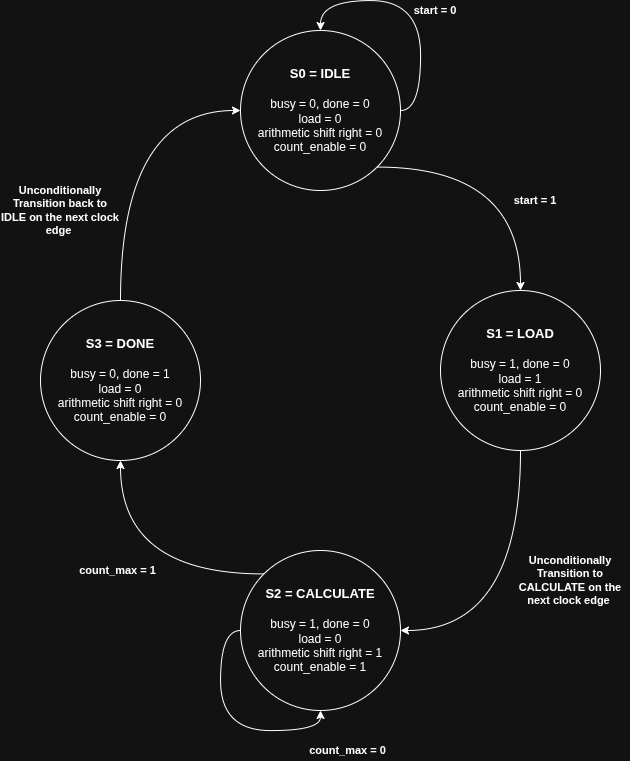

The diagram above was exported from draw.io. Its source (the exported page's mxGraphModel, read from the mxfile embedded in the PNG):
<mxGraphModel dx="1407" dy="831" grid="1" gridSize="10" guides="1" tooltips="1" connect="1" arrows="1" fold="1" page="1" pageScale="1" pageWidth="850" pageHeight="1100" math="0" shadow="0">
  <root>
    <mxCell id="0" />
    <mxCell id="1" parent="0" />
    <mxCell id="ljjuaUHWvhVbLo38ItlI-5" edge="1" parent="1" source="1oyNdJFAZHoH_qYALOKU-1" style="edgeStyle=orthogonalEdgeStyle;shape=connector;curved=1;rounded=0;orthogonalLoop=1;jettySize=auto;html=1;exitX=1;exitY=1;exitDx=0;exitDy=0;entryX=0.5;entryY=0;entryDx=0;entryDy=0;strokeColor=default;align=center;verticalAlign=middle;fontFamily=Helvetica;fontSize=11;fontColor=default;labelBackgroundColor=default;endArrow=classic;" target="1oyNdJFAZHoH_qYALOKU-2">
      <mxGeometry relative="1" as="geometry" />
    </mxCell>
    <mxCell id="1oyNdJFAZHoH_qYALOKU-1" parent="1" style="ellipse;whiteSpace=wrap;html=1;aspect=fixed;" value="&lt;b&gt;&lt;font style=&quot;font-size: 13px;&quot;&gt;S0 = IDLE&lt;/font&gt;&lt;/b&gt;&lt;div&gt;&lt;span style=&quot;font-size: 13px;&quot;&gt;&lt;b&gt;&lt;br&gt;&lt;/b&gt;&lt;/span&gt;&lt;div&gt;busy = 0,&amp;nbsp;&lt;span style=&quot;background-color: transparent; color: light-dark(rgb(0, 0, 0), rgb(255, 255, 255));&quot;&gt;done = 0&lt;/span&gt;&lt;/div&gt;&lt;div&gt;load = 0&lt;/div&gt;&lt;div&gt;&lt;span style=&quot;background-color: transparent; color: light-dark(rgb(0, 0, 0), rgb(255, 255, 255));&quot;&gt;arithmetic&lt;/span&gt;&amp;nbsp;shift right = 0&lt;/div&gt;&lt;div&gt;count_enable = 0&lt;/div&gt;&lt;/div&gt;" vertex="1">
      <mxGeometry height="160" width="160" x="360" y="110" as="geometry" />
    </mxCell>
    <mxCell id="ljjuaUHWvhVbLo38ItlI-6" edge="1" parent="1" source="1oyNdJFAZHoH_qYALOKU-2" style="edgeStyle=orthogonalEdgeStyle;shape=connector;curved=1;rounded=0;orthogonalLoop=1;jettySize=auto;html=1;exitX=0.5;exitY=1;exitDx=0;exitDy=0;entryX=1;entryY=0.5;entryDx=0;entryDy=0;strokeColor=default;align=center;verticalAlign=middle;fontFamily=Helvetica;fontSize=11;fontColor=default;labelBackgroundColor=default;endArrow=classic;" target="1oyNdJFAZHoH_qYALOKU-3">
      <mxGeometry relative="1" as="geometry" />
    </mxCell>
    <mxCell id="1oyNdJFAZHoH_qYALOKU-2" parent="1" style="ellipse;whiteSpace=wrap;html=1;aspect=fixed;" value="&lt;b&gt;&lt;font style=&quot;font-size: 13px;&quot;&gt;S1 = LOAD&lt;/font&gt;&lt;/b&gt;&lt;div&gt;&lt;span style=&quot;font-size: 13px;&quot;&gt;&lt;b&gt;&lt;br&gt;&lt;/b&gt;&lt;/span&gt;&lt;div&gt;busy = 1,&amp;nbsp;&lt;span style=&quot;background-color: transparent; color: light-dark(rgb(0, 0, 0), rgb(255, 255, 255));&quot;&gt;done = 0&lt;/span&gt;&lt;/div&gt;&lt;div&gt;load = 1&lt;/div&gt;&lt;div&gt;arithmetic shift right = 0&lt;/div&gt;&lt;div&gt;count_enable = 0&lt;/div&gt;&lt;/div&gt;" vertex="1">
      <mxGeometry height="160" width="160" x="560" y="370" as="geometry" />
    </mxCell>
    <mxCell id="ljjuaUHWvhVbLo38ItlI-11" edge="1" parent="1" source="1oyNdJFAZHoH_qYALOKU-3" style="edgeStyle=orthogonalEdgeStyle;shape=connector;curved=1;rounded=0;orthogonalLoop=1;jettySize=auto;html=1;exitX=0;exitY=0;exitDx=0;exitDy=0;entryX=0.5;entryY=1;entryDx=0;entryDy=0;strokeColor=default;align=center;verticalAlign=middle;fontFamily=Helvetica;fontSize=11;fontColor=default;labelBackgroundColor=default;endArrow=classic;" target="1oyNdJFAZHoH_qYALOKU-4">
      <mxGeometry relative="1" as="geometry" />
    </mxCell>
    <mxCell id="1oyNdJFAZHoH_qYALOKU-3" parent="1" style="ellipse;whiteSpace=wrap;html=1;aspect=fixed;" value="&lt;b&gt;&lt;font style=&quot;font-size: 13px;&quot;&gt;S2 = CALCULATE&lt;/font&gt;&lt;/b&gt;&lt;div&gt;&lt;span style=&quot;font-size: 13px;&quot;&gt;&lt;b&gt;&lt;br&gt;&lt;/b&gt;&lt;/span&gt;&lt;div&gt;busy = 1,&amp;nbsp;&lt;span style=&quot;background-color: transparent; color: light-dark(rgb(0, 0, 0), rgb(255, 255, 255));&quot;&gt;done = 0&lt;/span&gt;&lt;/div&gt;&lt;div&gt;load = 0&lt;/div&gt;&lt;div&gt;&lt;span style=&quot;background-color: transparent; color: light-dark(rgb(0, 0, 0), rgb(255, 255, 255));&quot;&gt;arithmetic&lt;/span&gt;&amp;nbsp;shift right = 1&lt;/div&gt;&lt;div&gt;count_enable = 1&lt;/div&gt;&lt;/div&gt;" vertex="1">
      <mxGeometry height="160" width="160" x="360" y="630" as="geometry" />
    </mxCell>
    <mxCell id="ljjuaUHWvhVbLo38ItlI-14" edge="1" parent="1" source="1oyNdJFAZHoH_qYALOKU-4" style="edgeStyle=orthogonalEdgeStyle;shape=connector;curved=1;rounded=0;orthogonalLoop=1;jettySize=auto;html=1;exitX=0.5;exitY=0;exitDx=0;exitDy=0;entryX=0;entryY=0.5;entryDx=0;entryDy=0;strokeColor=default;align=center;verticalAlign=middle;fontFamily=Helvetica;fontSize=11;fontColor=default;labelBackgroundColor=default;endArrow=classic;" target="1oyNdJFAZHoH_qYALOKU-1">
      <mxGeometry relative="1" as="geometry" />
    </mxCell>
    <mxCell id="1oyNdJFAZHoH_qYALOKU-4" parent="1" style="ellipse;whiteSpace=wrap;html=1;aspect=fixed;" value="&lt;b&gt;&lt;font style=&quot;font-size: 13px;&quot;&gt;S3 = DONE&lt;/font&gt;&lt;/b&gt;&lt;div&gt;&lt;span style=&quot;font-size: 13px;&quot;&gt;&lt;b&gt;&lt;br&gt;&lt;/b&gt;&lt;/span&gt;&lt;div&gt;&lt;div&gt;busy = 0,&amp;nbsp;&lt;span style=&quot;background-color: transparent; color: light-dark(rgb(0, 0, 0), rgb(255, 255, 255));&quot;&gt;done = 1&lt;/span&gt;&lt;/div&gt;&lt;div&gt;load = 0&lt;/div&gt;&lt;div&gt;&lt;span style=&quot;background-color: transparent; color: light-dark(rgb(0, 0, 0), rgb(255, 255, 255));&quot;&gt;arithmetic&lt;/span&gt;&amp;nbsp;shift right = 0&lt;/div&gt;&lt;div&gt;count_enable = 0&lt;/div&gt;&lt;/div&gt;&lt;/div&gt;" vertex="1">
      <mxGeometry height="160" width="160" x="160" y="380" as="geometry" />
    </mxCell>
    <mxCell id="ljjuaUHWvhVbLo38ItlI-2" edge="1" parent="1" source="1oyNdJFAZHoH_qYALOKU-1" style="edgeStyle=orthogonalEdgeStyle;shape=connector;curved=1;rounded=0;orthogonalLoop=1;jettySize=auto;html=1;exitX=1;exitY=0.5;exitDx=0;exitDy=0;entryX=0.5;entryY=0;entryDx=0;entryDy=0;strokeColor=default;align=center;verticalAlign=middle;fontFamily=Helvetica;fontSize=11;fontColor=default;labelBackgroundColor=default;endArrow=classic;" target="1oyNdJFAZHoH_qYALOKU-1">
      <mxGeometry relative="1" as="geometry">
        <Array as="points">
          <mxPoint x="540" y="190" />
          <mxPoint x="540" y="80" />
          <mxPoint x="440" y="80" />
        </Array>
      </mxGeometry>
    </mxCell>
    <mxCell id="ljjuaUHWvhVbLo38ItlI-3" parent="1" style="text;html=1;whiteSpace=wrap;strokeColor=none;fillColor=none;align=center;verticalAlign=middle;rounded=0;fontFamily=Helvetica;fontSize=11;fontColor=default;labelBackgroundColor=default;" value="&lt;b&gt;start = 1&lt;/b&gt;" vertex="1">
      <mxGeometry height="20" width="50" x="630" y="270" as="geometry" />
    </mxCell>
    <mxCell id="ljjuaUHWvhVbLo38ItlI-4" parent="1" style="text;html=1;whiteSpace=wrap;strokeColor=none;fillColor=none;align=center;verticalAlign=middle;rounded=0;fontFamily=Helvetica;fontSize=11;fontColor=default;labelBackgroundColor=default;" value="&lt;b&gt;start = 0&lt;/b&gt;" vertex="1">
      <mxGeometry height="20" width="50" x="530" y="80" as="geometry" />
    </mxCell>
    <mxCell id="ljjuaUHWvhVbLo38ItlI-7" parent="1" style="text;html=1;whiteSpace=wrap;strokeColor=none;fillColor=none;align=center;verticalAlign=middle;rounded=0;fontFamily=Helvetica;fontSize=11;fontColor=default;labelBackgroundColor=default;" value="&lt;b&gt;Unconditionally Transition to CALCULATE on the next clock edge&amp;nbsp;&lt;/b&gt;" vertex="1">
      <mxGeometry height="40" width="120" x="630" y="640" as="geometry" />
    </mxCell>
    <mxCell id="ljjuaUHWvhVbLo38ItlI-8" edge="1" parent="1" source="1oyNdJFAZHoH_qYALOKU-3" style="edgeStyle=orthogonalEdgeStyle;shape=connector;curved=1;rounded=0;orthogonalLoop=1;jettySize=auto;html=1;exitX=0;exitY=0.5;exitDx=0;exitDy=0;entryX=0.5;entryY=1;entryDx=0;entryDy=0;strokeColor=default;align=center;verticalAlign=middle;fontFamily=Helvetica;fontSize=11;fontColor=default;labelBackgroundColor=default;endArrow=classic;" target="1oyNdJFAZHoH_qYALOKU-3">
      <mxGeometry relative="1" as="geometry" />
    </mxCell>
    <mxCell id="ljjuaUHWvhVbLo38ItlI-9" parent="1" style="text;html=1;whiteSpace=wrap;strokeColor=none;fillColor=none;align=center;verticalAlign=middle;rounded=0;fontFamily=Helvetica;fontSize=11;fontColor=default;labelBackgroundColor=default;" value="&lt;b&gt;count_max = 0&lt;/b&gt;" vertex="1">
      <mxGeometry height="20" width="85" x="425" y="820" as="geometry" />
    </mxCell>
    <mxCell id="ljjuaUHWvhVbLo38ItlI-10" parent="1" style="text;html=1;whiteSpace=wrap;strokeColor=none;fillColor=none;align=center;verticalAlign=middle;rounded=0;fontFamily=Helvetica;fontSize=11;fontColor=default;labelBackgroundColor=default;" value="&lt;b&gt;count_max = 1&lt;/b&gt;" vertex="1">
      <mxGeometry height="20" width="85" x="195" y="640" as="geometry" />
    </mxCell>
    <mxCell id="ljjuaUHWvhVbLo38ItlI-13" parent="1" style="text;html=1;whiteSpace=wrap;strokeColor=none;fillColor=none;align=center;verticalAlign=middle;rounded=0;fontFamily=Helvetica;fontSize=11;fontColor=default;labelBackgroundColor=default;" value="&lt;b&gt;Unconditionally Transition back to IDLE on the next clock edge&amp;nbsp;&lt;/b&gt;" vertex="1">
      <mxGeometry height="40" width="120" x="120" y="270" as="geometry" />
    </mxCell>
  </root>
</mxGraphModel>